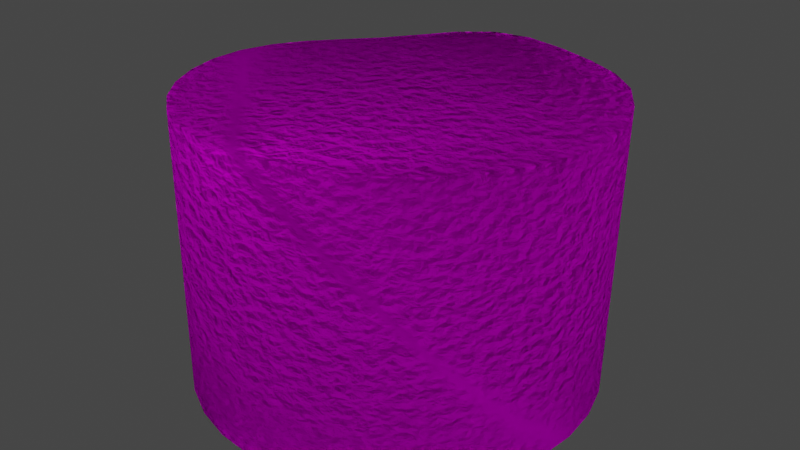 # Source: marshmallowburnt.blend  (saved by Blender 2.92.15; exported with 4.5.12 LTS)
import bpy
from mathutils import Matrix  # noqa: F401  (used for matrix-valued properties, if any)

bpy.ops.wm.read_factory_settings(use_empty=True)
scene = bpy.context.scene
scene.name = 'Scene'

# ---- collections
col_collection = bpy.data.collections.new('Collection'); scene.collection.children.link(col_collection)

# ---- images (referenced by path relative to the original .blend; pixels are not part of the script)
import os
ASSET_DIR = os.environ.get("B2B_ASSET_DIR", "")  # directory of the original .blend (textures are referenced by path, not embedded)
HERE = os.path.dirname(os.path.abspath(__file__))  # packed textures are extracted next to this script under _unpacked/

def load_image(name, relpath, width, height, colorspace="sRGB"):
    """Load a texture the original file referenced (path relative to the .blend, or extracted next to this script)."""
    p = next((c for c in (os.path.join(HERE, relpath), os.path.join(ASSET_DIR, relpath)) if relpath and os.path.exists(c)), "")
    if p:
        img = bpy.data.images.load(p, check_existing=True)
        img.name = name
    else:  # same state as the original file: an image datablock whose file is absent (Cycles renders it pink)
        img = bpy.data.images.new(name, width, height)
        img.source = "FILE"
        img.filepath = "//" + (relpath or name)
    img.colorspace_settings.name = colorspace
    return img
img_marshmallowburnt = load_image('marshmallowburnt', 'marshmallowburnt.png', 1024, 1024, 'sRGB')

# ---- materials (node trees are filled in below, after node groups)
mat_marshmallowuncooked = bpy.data.materials.new('marshmallowuncooked')

# ---- material node trees
mat_marshmallowuncooked.use_nodes = True; mat_marshmallowuncooked.node_tree.nodes.clear()
_N = mat_marshmallowuncooked.node_tree.nodes; _L = mat_marshmallowuncooked.node_tree.links
n0 = _N.new('ShaderNodeTexImage'); n0.name = 'Image Texture'; n0.location = (-392, 388)
n0.image = img_marshmallowburnt
n1 = _N.new('ShaderNodeOutputMaterial'); n1.name = 'Material Output'; n1.location = (300, 300)
n2 = _N.new('ShaderNodeBsdfTranslucent'); n2.name = 'Translucent BSDF'; n2.location = (70, 302)
n3 = _N.new('ShaderNodeTexNoise'); n3.name = 'Noise Texture'; n3.location = (-90, 243)
n3.inputs[2].default_value = -33.6
n3.inputs[3].default_value = 16.0
n3.inputs[4].default_value = 0.4583
n3.inputs[8].default_value = -0.3
_L.new(n2.outputs[0], n1.inputs[0])
_L.new(n0.outputs[0], n2.inputs[0])
_L.new(n3.outputs[0], n1.inputs[2])
n1.is_active_output = True

# ---- world
world_world = bpy.data.worlds.new('World'); scene.world = world_world
world_world.use_nodes = True; world_world.node_tree.nodes.clear()
_N = world_world.node_tree.nodes; _L = world_world.node_tree.links
n0 = _N.new('ShaderNodeOutputWorld'); n0.name = 'World Output'; n0.location = (300, 300)
n1 = _N.new('ShaderNodeBackground'); n1.name = 'Background'; n1.location = (10, 300)
n1.inputs[0].default_value = (0.05088, 0.05088, 0.05088, 1.0)
_L.new(n1.outputs[0], n0.inputs[0])
n0.is_active_output = True
world_world.color = (0.05088, 0.05088, 0.05088)
world_world.use_sun_shadow = False
world_world.sun_shadow_jitter_overblur = 0.0

# ---- meshes
me_circle = bpy.data.meshes.new('Circle')
me_circle.from_pydata([(0.0, 1.0, 0.0), (-0.1951, 0.9808, 0.0), (-0.3827, 0.9239, 0.0), (-0.5556, 0.8315, 0.0), (-0.7071, 0.7071, 0.0), (-0.8315, 0.5556, 0.0), (-0.9239, 0.3827, 0.0), (-0.9808, 0.1951, 0.0), (-1.0, 7.55e-08, 0.0), (-0.9808, -0.1951, 0.0), (-0.9239, -0.3827, 0.0), (-0.8315, -0.5556, 0.0), (-0.7071, -0.7071, 0.0), (-0.5556, -0.8315, 0.0), (-0.3827, -0.9239, 0.0), (-0.1951, -0.9808, 0.0), (3.258e-07, -1.0, 0.0), (0.1951, -0.9808, 0.0), (0.3827, -0.9239, 0.0), (0.5556, -0.8315, 0.0), (0.7071, -0.7071, 0.0), (0.8315, -0.5556, 0.0), (0.9239, -0.3827, 0.0), (0.9808, -0.1951, 0.0), (1.0, 9.656e-07, 0.0), (0.9808, 0.1951, 0.0), (0.9239, 0.3827, 0.0), (0.8315, 0.5556, 0.0), (0.7071, 0.7071, 0.0), (0.5556, 0.8315, 0.0), (0.3827, 0.9239, 0.0), (0.1951, 0.9808, 0.0), (-0.00132, 1.045, 1.383), (-0.2013, 1.023, 1.378), (-0.3877, 0.9516, 1.358), (-0.5563, 0.8413, 1.335), (-0.7045, 0.7063, 1.322), (-0.8278, 0.5533, 1.326), (-0.9201, 0.3811, 1.34), (-0.9771, 0.1943, 1.357), (-0.9967, -2.716e-05, 1.372), (-0.9778, -0.1945, 1.383), (-0.9212, -0.3816, 1.391), (-0.8292, -0.5541, 1.398), (-0.7053, -0.7053, 1.405), (-0.5543, -0.8296, 1.414), (-0.3819, -0.922, 1.425), (-0.1947, -0.9791, 1.436), (6.44e-06, -0.9985, 1.443), (0.1948, -0.9793, 1.445), (0.3821, -0.9224, 1.442), (0.5546, -0.8301, 1.437), (0.7058, -0.7058, 1.432), (0.8298, -0.5545, 1.425), (0.9219, -0.3819, 1.417), (0.9783, -0.1946, 1.405), (0.9972, 6.664e-05, 1.388), (0.9792, 0.1957, 1.369), (0.933, 0.3905, 1.36), (0.8575, 0.5784, 1.364), (0.7446, 0.7458, 1.371), (0.5907, 0.8766, 1.37), (0.4065, 0.9674, 1.369), (0.2061, 1.024, 1.374)], [], [(1, 0, 31, 30, 29, 28, 27, 26, 25, 24, 23, 22, 21, 20, 19, 18, 17, 16, 15, 14, 13, 12, 11, 10, 9, 8, 7, 6, 5, 4, 3, 2), (33, 34, 35, 36, 37, 38, 39, 40, 41, 42, 43, 44, 45, 46, 47, 48, 49, 50, 51, 52, 53, 54, 55, 56, 57, 58, 59, 60, 61, 62, 63, 32), (19, 20, 52, 51), (6, 7, 39, 38), (20, 21, 53, 52), (7, 8, 40, 39), (21, 22, 54, 53), (8, 9, 41, 40), (22, 23, 55, 54), (9, 10, 42, 41), (23, 24, 56, 55), (10, 11, 43, 42), (24, 25, 57, 56), (11, 12, 44, 43), (25, 26, 58, 57), (12, 13, 45, 44), (26, 27, 59, 58), (13, 14, 46, 45), (0, 1, 33, 32), (27, 28, 60, 59), (14, 15, 47, 46), (1, 2, 34, 33), (28, 29, 61, 60), (15, 16, 48, 47), (2, 3, 35, 34), (29, 30, 62, 61), (16, 17, 49, 48), (3, 4, 36, 35), (30, 31, 63, 62), (17, 18, 50, 49), (4, 5, 37, 36), (31, 0, 32, 63), (18, 19, 51, 50), (5, 6, 38, 37)])
me_circle.polygons.foreach_set('use_smooth', [True] * 34)
_uv = me_circle.uv_layers.new(name='UVMap')
_uv.uv.foreach_set('vector', [0.4084, 0.1846, 0.4163, 0.145, 0.4317, 0.1078, 0.4541, 0.07423, 0.4826, 0.04571, 0.5162, 0.0233, 0.5534, 0.007868, 0.593, 5.96e-08, 0.6333, 0.0, 0.6729, 0.007868, 0.7101, 0.0233, 0.7437, 0.04571, 0.7722, 0.07423, 0.7946, 0.1078, 0.81, 0.145, 0.8179, 0.1846, 0.8179, 0.2249, 0.81, 0.2645, 0.7946, 0.3017, 0.7722, 0.3353, 0.7437, 0.3638, 0.7101, 0.3862, 0.6729, 0.4016, 0.6333, 0.4095, 0.593, 0.4095, 0.5534, 0.4016, 0.5162, 0.3862, 0.4826, 0.3638, 0.4541, 0.3353, 0.4317, 0.3017, 0.4163, 0.2645, 0.4084, 0.2249, 0.1419, 0.4099, 0.1051, 0.3916, 0.07281, 0.3657, 0.04519, 0.3351, 0.02309, 0.3013, 0.007792, 0.264, 0.0, 0.2245, 4.518e-05, 0.1842, 0.007936, 0.1448, 0.02337, 0.1076, 0.04576, 0.07416, 0.07425, 0.04572, 0.1077, 0.02334, 0.145, 0.007901, 0.1845, 6.795e-06, 0.2248, 0.0, 0.2643, 0.007917, 0.3014, 0.02344, 0.3348, 0.04593, 0.3632, 0.07451, 0.3855, 0.1081, 0.4007, 0.1453, 0.4084, 0.1849, 0.4082, 0.2253, 0.4004, 0.265, 0.387, 0.304, 0.3677, 0.3409, 0.3412, 0.3727, 0.307, 0.3963, 0.2674, 0.4111, 0.2253, 0.4185, 0.1824, 0.4185, 0.7651, 1.0, 0.7278, 0.9999, 0.7281, 0.7054, 0.7653, 0.7042, 0.6943, 0.4098, 0.7228, 0.4097, 0.7236, 0.689, 0.6952, 0.6855, 0.7278, 0.9999, 0.6943, 0.9999, 0.6946, 0.7066, 0.7281, 0.7054, 0.7228, 0.4097, 0.7564, 0.4097, 0.757, 0.692, 0.7236, 0.689, 0.0, 0.7122, 7.04e-05, 0.6764, 0.2917, 0.6764, 0.2933, 0.7122, 0.7564, 0.4097, 0.7937, 0.4096, 0.7941, 0.6942, 0.757, 0.692, 7.04e-05, 0.6764, 0.0001258, 0.6376, 0.2893, 0.6377, 0.2917, 0.6764, 0.7937, 0.4096, 0.8332, 0.4096, 0.8335, 0.6957, 0.7941, 0.6942, 0.0001258, 0.6376, 0.000164, 0.5974, 0.2857, 0.5976, 0.2893, 0.6377, 0.8332, 0.4096, 0.8736, 0.4095, 0.8738, 0.6971, 0.8335, 0.6957, 0.000164, 0.5974, 0.0001836, 0.5573, 0.2818, 0.5574, 0.2857, 0.5976, 0.8736, 0.4095, 0.9131, 0.4095, 0.9132, 0.6985, 0.8738, 0.6971, 0.0001836, 0.5573, 0.0001839, 0.5189, 0.2801, 0.5175, 0.2818, 0.5574, 0.9131, 0.4095, 0.9504, 0.4095, 0.9504, 0.7004, 0.9132, 0.6985, 0.0001839, 0.5189, 0.0001647, 0.4836, 0.2809, 0.479, 0.2801, 0.5175, 0.9504, 0.4095, 0.9839, 0.4095, 0.9839, 0.7027, 0.9504, 0.7004, 0.6931, 0.5101, 0.693, 0.5484, 0.4093, 0.5467, 0.4084, 0.5072, 0.0001647, 0.4836, 0.0001269, 0.4528, 0.2823, 0.4449, 0.2809, 0.479, 0.9554, 1.0, 0.9218, 1.0, 0.9217, 0.7046, 0.9552, 0.7068, 0.693, 0.5484, 0.693, 0.5885, 0.4135, 0.5877, 0.4093, 0.5467, 0.0001269, 0.4528, 7.197e-05, 0.4276, 0.282, 0.4185, 0.2823, 0.4449, 0.9218, 1.0, 0.8846, 1.0, 0.8845, 0.7031, 0.9217, 0.7046, 0.693, 0.5885, 0.6931, 0.6287, 0.4185, 0.6286, 0.4135, 0.5877, 0.6943, 0.4192, 0.6938, 0.4442, 0.4121, 0.4367, 0.4123, 0.4095, 0.8846, 1.0, 0.845, 1.0, 0.845, 0.7027, 0.8845, 0.7031, 0.6931, 0.6287, 0.6934, 0.6675, 0.4214, 0.6676, 0.4185, 0.6286, 0.6938, 0.4442, 0.6934, 0.4749, 0.4106, 0.4698, 0.4121, 0.4367, 0.845, 1.0, 0.8047, 1.0, 0.8048, 0.7032, 0.845, 0.7027, 0.6934, 0.6675, 0.6938, 0.7034, 0.421, 0.7035, 0.4214, 0.6676, 0.6934, 0.4749, 0.6931, 0.5101, 0.4084, 0.5072, 0.4106, 0.4698, 0.8047, 1.0, 0.7651, 1.0, 0.7653, 0.7042, 0.8048, 0.7032, 0.6938, 0.7034, 0.6943, 0.7351, 0.4187, 0.7351, 0.421, 0.7035])
me_circle.materials.append(mat_marshmallowuncooked)
me_circle.use_remesh_fix_poles = True
me_circle.use_remesh_preserve_attributes = False
me_circle.use_mirror_vertex_groups = False
me_circle.update()

# ---- objects
ob_circle = bpy.data.objects.new('Circle', me_circle)

# ---- transforms, parenting, visibility, modifiers, constraints
ob_circle.location = (0.0, 0.0, 0.0)
ob_circle.lineart.crease_threshold = 0.0

# ---- collection membership
col_collection.objects.link(ob_circle)

# ---- scene / render settings (as saved in the file)
scene.frame_start = 1; scene.frame_end = 250; scene.frame_set(1)
scene.render.engine = 'CYCLES'
scene.cycles.use_denoising = False
scene.cycles.samples = 128
scene.cycles.sampling_pattern = 'TABULATED_SOBOL'
scene.cycles.use_adaptive_sampling = False
scene.cycles.use_light_tree = False
scene.view_settings.view_transform = 'Filmic'
bpy.context.view_layer.update()

# ---- added for rendering (the .blend has no active camera and no usable light): camera, sun
cam_auto = bpy.data.cameras.new('AutoCamera')
cam_auto.lens = 50.0
cam_auto.sensor_width = 36.0
cam_auto.clip_end = 1000.0
ob_auto_camera = bpy.data.objects.new('AutoCamera', cam_auto)
scene.collection.objects.link(ob_auto_camera)
ob_auto_camera.location = (2.96517, -3.53562, 3.09466)
ob_auto_camera.rotation_euler = (1.09748, -7.21219e-08, 0.694738)
scene.camera = ob_auto_camera
light_auto_sun = bpy.data.lights.new('AutoSun', 'SUN')
light_auto_sun.energy = 3.0
light_auto_sun.angle = 0.0523599
ob_auto_sun = bpy.data.objects.new('AutoSun', light_auto_sun)
scene.collection.objects.link(ob_auto_sun)
ob_auto_sun.rotation_euler = (0.872665, 0.174533, 0.523599)
bpy.context.view_layer.update()
